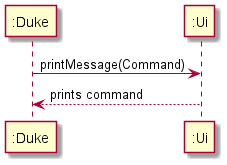

The diagram above was rendered by PlantUML. Its source (embedded in the PNG):
@startuml

participant ":Duke" as Duke
participant ":Ui" as Ui

Duke -> Ui : printMessage(Command)
Duke <-- Ui : prints command

@enduml